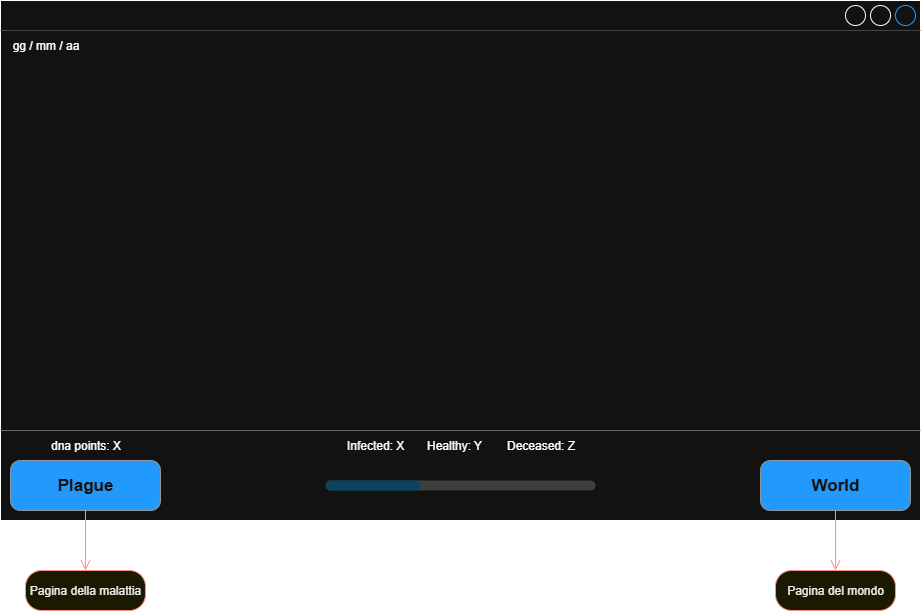

The diagram above was exported from draw.io. Its source (the exported page's mxGraphModel, read from the mxfile embedded in the PNG):
<mxGraphModel dx="1507" dy="675" grid="1" gridSize="10" guides="1" tooltips="1" connect="1" arrows="1" fold="1" page="1" pageScale="1" pageWidth="827" pageHeight="1169" math="0" shadow="0">
  <root>
    <mxCell id="0" />
    <mxCell id="1" parent="0" />
    <mxCell id="9QCvWh2TURDjJnaolLIK-52" value="" style="strokeWidth=1;shadow=0;dashed=0;align=center;html=1;shape=mxgraph.mockup.containers.window;align=left;verticalAlign=top;spacingLeft=8;strokeColor2=#008cff;strokeColor3=#c4c4c4;fontColor=#666666;mainText=;fontSize=17;labelBackgroundColor=none;whiteSpace=wrap;" vertex="1" parent="1">
      <mxGeometry x="40" y="120" width="920" height="520" as="geometry" />
    </mxCell>
    <mxCell id="9QCvWh2TURDjJnaolLIK-53" value="Plague" style="strokeWidth=1;shadow=0;dashed=0;align=center;html=1;shape=mxgraph.mockup.buttons.button;strokeColor=#666666;fontColor=#ffffff;mainText=;buttonStyle=round;fontSize=17;fontStyle=1;fillColor=#008cff;whiteSpace=wrap;" vertex="1" parent="1">
      <mxGeometry x="50" y="580" width="150" height="50" as="geometry" />
    </mxCell>
    <mxCell id="9QCvWh2TURDjJnaolLIK-54" value="World" style="strokeWidth=1;shadow=0;dashed=0;align=center;html=1;shape=mxgraph.mockup.buttons.button;strokeColor=#666666;fontColor=#ffffff;mainText=;buttonStyle=round;fontSize=17;fontStyle=1;fillColor=#008cff;whiteSpace=wrap;" vertex="1" parent="1">
      <mxGeometry x="800" y="580" width="150" height="50" as="geometry" />
    </mxCell>
    <mxCell id="9QCvWh2TURDjJnaolLIK-56" value="dna points: X" style="text;html=1;align=center;verticalAlign=middle;resizable=0;points=[];autosize=1;strokeColor=none;fillColor=none;" vertex="1" parent="1">
      <mxGeometry x="80" y="550" width="90" height="30" as="geometry" />
    </mxCell>
    <mxCell id="9QCvWh2TURDjJnaolLIK-57" value="Infected: X&lt;span style=&quot;white-space: pre;&quot;&gt;&#09;&lt;/span&gt;Healthy: Y&lt;span style=&quot;white-space: pre;&quot;&gt;&#09;&lt;/span&gt;Deceased: Z" style="text;html=1;align=center;verticalAlign=middle;resizable=0;points=[];autosize=1;strokeColor=none;fillColor=none;" vertex="1" parent="1">
      <mxGeometry x="375" y="550" width="250" height="30" as="geometry" />
    </mxCell>
    <mxCell id="9QCvWh2TURDjJnaolLIK-60" value="" style="verticalLabelPosition=bottom;shadow=0;dashed=0;align=center;html=1;verticalAlign=top;strokeWidth=1;shape=mxgraph.mockup.misc.progressBar;fillColor=#cccccc;strokeColor=none;fillColor2=#99ddff;barPos=35.207;" vertex="1" parent="1">
      <mxGeometry x="365" y="590" width="270" height="30" as="geometry" />
    </mxCell>
    <mxCell id="9QCvWh2TURDjJnaolLIK-61" value="gg / mm / aa" style="text;html=1;align=center;verticalAlign=middle;resizable=0;points=[];autosize=1;strokeColor=none;fillColor=none;" vertex="1" parent="1">
      <mxGeometry x="40" y="150" width="90" height="30" as="geometry" />
    </mxCell>
    <mxCell id="9QCvWh2TURDjJnaolLIK-62" value="" style="verticalLabelPosition=bottom;shadow=0;dashed=0;align=center;html=1;verticalAlign=top;strokeWidth=1;shape=mxgraph.mockup.markup.line;strokeColor=#999999;" vertex="1" parent="1">
      <mxGeometry x="40" y="540" width="920" height="20" as="geometry" />
    </mxCell>
    <mxCell id="9QCvWh2TURDjJnaolLIK-63" value="Pagina della malattia" style="rounded=1;whiteSpace=wrap;html=1;arcSize=40;fontColor=#000000;fillColor=#ffffc0;strokeColor=#ff0000;" vertex="1" parent="1">
      <mxGeometry x="65" y="690" width="120" height="40" as="geometry" />
    </mxCell>
    <mxCell id="9QCvWh2TURDjJnaolLIK-65" value="" style="edgeStyle=orthogonalEdgeStyle;html=1;verticalAlign=bottom;endArrow=open;endSize=8;strokeColor=#ff0000;rounded=0;" edge="1" parent="1" source="9QCvWh2TURDjJnaolLIK-53" target="9QCvWh2TURDjJnaolLIK-63">
      <mxGeometry relative="1" as="geometry">
        <mxPoint x="310" y="740" as="targetPoint" />
        <mxPoint x="310" y="680" as="sourcePoint" />
      </mxGeometry>
    </mxCell>
    <mxCell id="9QCvWh2TURDjJnaolLIK-66" value="Pagina del mondo" style="rounded=1;whiteSpace=wrap;html=1;arcSize=40;fontColor=#000000;fillColor=#ffffc0;strokeColor=#ff0000;" vertex="1" parent="1">
      <mxGeometry x="815" y="690" width="120" height="40" as="geometry" />
    </mxCell>
    <mxCell id="9QCvWh2TURDjJnaolLIK-67" value="" style="edgeStyle=orthogonalEdgeStyle;html=1;verticalAlign=bottom;endArrow=open;endSize=8;strokeColor=#ff0000;rounded=0;" edge="1" parent="1" source="9QCvWh2TURDjJnaolLIK-54" target="9QCvWh2TURDjJnaolLIK-66">
      <mxGeometry relative="1" as="geometry">
        <mxPoint x="790" y="720" as="targetPoint" />
        <mxPoint x="790" y="660" as="sourcePoint" />
      </mxGeometry>
    </mxCell>
  </root>
</mxGraphModel>